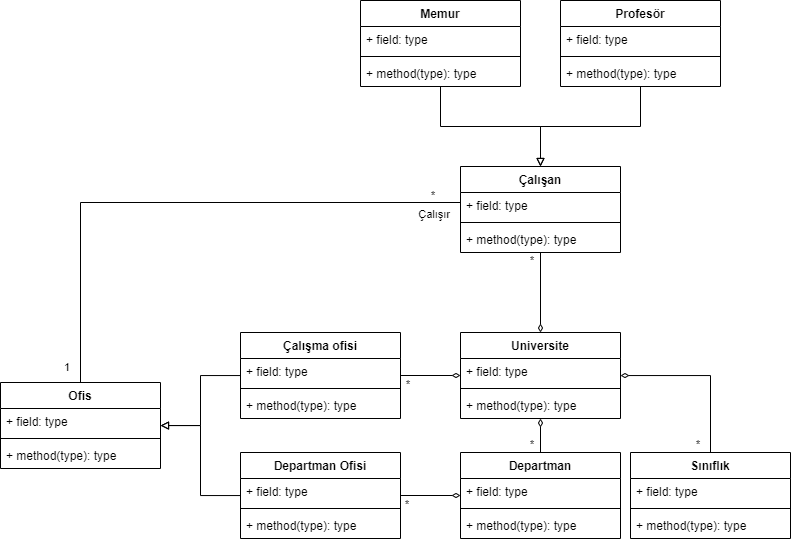

The diagram above was exported from draw.io. Its source (the exported page's mxGraphModel, read from the mxfile embedded in the PNG):
<mxGraphModel dx="1764" dy="1696" grid="1" gridSize="10" guides="1" tooltips="1" connect="1" arrows="1" fold="1" page="1" pageScale="1" pageWidth="827" pageHeight="1169" math="0" shadow="0">
  <root>
    <mxCell id="0" />
    <mxCell id="1" parent="0" />
    <mxCell id="dt8qhrBUpyypnGGAxO2f-32" value="" style="edgeStyle=orthogonalEdgeStyle;rounded=0;orthogonalLoop=1;jettySize=auto;html=1;startArrow=diamondThin;startFill=0;endArrow=none;endFill=0;endSize=6;shadow=0;sketch=0;" edge="1" parent="1" source="dt8qhrBUpyypnGGAxO2f-5" target="dt8qhrBUpyypnGGAxO2f-28">
      <mxGeometry relative="1" as="geometry" />
    </mxCell>
    <mxCell id="dt8qhrBUpyypnGGAxO2f-37" value="" style="edgeStyle=orthogonalEdgeStyle;rounded=0;sketch=0;orthogonalLoop=1;jettySize=auto;html=1;shadow=0;startArrow=diamondThin;startFill=0;endArrow=none;endFill=0;endSize=6;" edge="1" parent="1" source="dt8qhrBUpyypnGGAxO2f-5" target="dt8qhrBUpyypnGGAxO2f-33">
      <mxGeometry relative="1" as="geometry" />
    </mxCell>
    <mxCell id="dt8qhrBUpyypnGGAxO2f-42" value="" style="edgeStyle=orthogonalEdgeStyle;rounded=0;sketch=0;orthogonalLoop=1;jettySize=auto;html=1;shadow=0;startArrow=diamondThin;startFill=0;endArrow=none;endFill=0;endSize=6;" edge="1" parent="1" source="dt8qhrBUpyypnGGAxO2f-5" target="dt8qhrBUpyypnGGAxO2f-38">
      <mxGeometry relative="1" as="geometry" />
    </mxCell>
    <mxCell id="dt8qhrBUpyypnGGAxO2f-52" value="" style="edgeStyle=orthogonalEdgeStyle;rounded=0;sketch=0;orthogonalLoop=1;jettySize=auto;html=1;shadow=0;startArrow=diamondThin;startFill=0;endArrow=none;endFill=0;endSize=6;" edge="1" parent="1" source="dt8qhrBUpyypnGGAxO2f-5" target="dt8qhrBUpyypnGGAxO2f-48">
      <mxGeometry relative="1" as="geometry" />
    </mxCell>
    <mxCell id="dt8qhrBUpyypnGGAxO2f-5" value="Universite" style="swimlane;fontStyle=1;align=center;verticalAlign=top;childLayout=stackLayout;horizontal=1;startSize=26;horizontalStack=0;resizeParent=1;resizeParentMax=0;resizeLast=0;collapsible=1;marginBottom=0;" vertex="1" parent="1">
      <mxGeometry x="30" y="110" width="160" height="86" as="geometry" />
    </mxCell>
    <mxCell id="dt8qhrBUpyypnGGAxO2f-6" value="+ field: type" style="text;strokeColor=none;fillColor=none;align=left;verticalAlign=top;spacingLeft=4;spacingRight=4;overflow=hidden;rotatable=0;points=[[0,0.5],[1,0.5]];portConstraint=eastwest;" vertex="1" parent="dt8qhrBUpyypnGGAxO2f-5">
      <mxGeometry y="26" width="160" height="26" as="geometry" />
    </mxCell>
    <mxCell id="dt8qhrBUpyypnGGAxO2f-7" value="" style="line;strokeWidth=1;fillColor=none;align=left;verticalAlign=middle;spacingTop=-1;spacingLeft=3;spacingRight=3;rotatable=0;labelPosition=right;points=[];portConstraint=eastwest;" vertex="1" parent="dt8qhrBUpyypnGGAxO2f-5">
      <mxGeometry y="52" width="160" height="8" as="geometry" />
    </mxCell>
    <mxCell id="dt8qhrBUpyypnGGAxO2f-8" value="+ method(type): type" style="text;strokeColor=none;fillColor=none;align=left;verticalAlign=top;spacingLeft=4;spacingRight=4;overflow=hidden;rotatable=0;points=[[0,0.5],[1,0.5]];portConstraint=eastwest;" vertex="1" parent="dt8qhrBUpyypnGGAxO2f-5">
      <mxGeometry y="60" width="160" height="26" as="geometry" />
    </mxCell>
    <mxCell id="dt8qhrBUpyypnGGAxO2f-47" value="" style="edgeStyle=orthogonalEdgeStyle;rounded=0;sketch=0;orthogonalLoop=1;jettySize=auto;html=1;shadow=0;startArrow=diamondThin;startFill=0;endArrow=none;endFill=0;endSize=6;" edge="1" parent="1" source="dt8qhrBUpyypnGGAxO2f-28" target="dt8qhrBUpyypnGGAxO2f-43">
      <mxGeometry relative="1" as="geometry" />
    </mxCell>
    <mxCell id="dt8qhrBUpyypnGGAxO2f-28" value="Departman" style="swimlane;fontStyle=1;align=center;verticalAlign=top;childLayout=stackLayout;horizontal=1;startSize=26;horizontalStack=0;resizeParent=1;resizeParentMax=0;resizeLast=0;collapsible=1;marginBottom=0;" vertex="1" parent="1">
      <mxGeometry x="30" y="230" width="160" height="86" as="geometry" />
    </mxCell>
    <mxCell id="dt8qhrBUpyypnGGAxO2f-29" value="+ field: type" style="text;strokeColor=none;fillColor=none;align=left;verticalAlign=top;spacingLeft=4;spacingRight=4;overflow=hidden;rotatable=0;points=[[0,0.5],[1,0.5]];portConstraint=eastwest;" vertex="1" parent="dt8qhrBUpyypnGGAxO2f-28">
      <mxGeometry y="26" width="160" height="26" as="geometry" />
    </mxCell>
    <mxCell id="dt8qhrBUpyypnGGAxO2f-30" value="" style="line;strokeWidth=1;fillColor=none;align=left;verticalAlign=middle;spacingTop=-1;spacingLeft=3;spacingRight=3;rotatable=0;labelPosition=right;points=[];portConstraint=eastwest;" vertex="1" parent="dt8qhrBUpyypnGGAxO2f-28">
      <mxGeometry y="52" width="160" height="8" as="geometry" />
    </mxCell>
    <mxCell id="dt8qhrBUpyypnGGAxO2f-31" value="+ method(type): type" style="text;strokeColor=none;fillColor=none;align=left;verticalAlign=top;spacingLeft=4;spacingRight=4;overflow=hidden;rotatable=0;points=[[0,0.5],[1,0.5]];portConstraint=eastwest;" vertex="1" parent="dt8qhrBUpyypnGGAxO2f-28">
      <mxGeometry y="60" width="160" height="26" as="geometry" />
    </mxCell>
    <mxCell id="dt8qhrBUpyypnGGAxO2f-33" value="Sınıflık" style="swimlane;fontStyle=1;align=center;verticalAlign=top;childLayout=stackLayout;horizontal=1;startSize=26;horizontalStack=0;resizeParent=1;resizeParentMax=0;resizeLast=0;collapsible=1;marginBottom=0;" vertex="1" parent="1">
      <mxGeometry x="200" y="230" width="160" height="86" as="geometry" />
    </mxCell>
    <mxCell id="dt8qhrBUpyypnGGAxO2f-34" value="+ field: type" style="text;strokeColor=none;fillColor=none;align=left;verticalAlign=top;spacingLeft=4;spacingRight=4;overflow=hidden;rotatable=0;points=[[0,0.5],[1,0.5]];portConstraint=eastwest;" vertex="1" parent="dt8qhrBUpyypnGGAxO2f-33">
      <mxGeometry y="26" width="160" height="26" as="geometry" />
    </mxCell>
    <mxCell id="dt8qhrBUpyypnGGAxO2f-35" value="" style="line;strokeWidth=1;fillColor=none;align=left;verticalAlign=middle;spacingTop=-1;spacingLeft=3;spacingRight=3;rotatable=0;labelPosition=right;points=[];portConstraint=eastwest;" vertex="1" parent="dt8qhrBUpyypnGGAxO2f-33">
      <mxGeometry y="52" width="160" height="8" as="geometry" />
    </mxCell>
    <mxCell id="dt8qhrBUpyypnGGAxO2f-36" value="+ method(type): type" style="text;strokeColor=none;fillColor=none;align=left;verticalAlign=top;spacingLeft=4;spacingRight=4;overflow=hidden;rotatable=0;points=[[0,0.5],[1,0.5]];portConstraint=eastwest;" vertex="1" parent="dt8qhrBUpyypnGGAxO2f-33">
      <mxGeometry y="60" width="160" height="26" as="geometry" />
    </mxCell>
    <mxCell id="dt8qhrBUpyypnGGAxO2f-72" value="" style="edgeStyle=orthogonalEdgeStyle;rounded=0;sketch=0;orthogonalLoop=1;jettySize=auto;html=1;shadow=0;startArrow=block;startFill=0;endArrow=none;endFill=0;endSize=6;" edge="1" parent="1" source="dt8qhrBUpyypnGGAxO2f-68" target="dt8qhrBUpyypnGGAxO2f-38">
      <mxGeometry relative="1" as="geometry" />
    </mxCell>
    <mxCell id="dt8qhrBUpyypnGGAxO2f-38" value="Çalışma ofisi" style="swimlane;fontStyle=1;align=center;verticalAlign=top;childLayout=stackLayout;horizontal=1;startSize=26;horizontalStack=0;resizeParent=1;resizeParentMax=0;resizeLast=0;collapsible=1;marginBottom=0;" vertex="1" parent="1">
      <mxGeometry x="-190" y="110" width="160" height="86" as="geometry" />
    </mxCell>
    <mxCell id="dt8qhrBUpyypnGGAxO2f-39" value="+ field: type" style="text;strokeColor=none;fillColor=none;align=left;verticalAlign=top;spacingLeft=4;spacingRight=4;overflow=hidden;rotatable=0;points=[[0,0.5],[1,0.5]];portConstraint=eastwest;" vertex="1" parent="dt8qhrBUpyypnGGAxO2f-38">
      <mxGeometry y="26" width="160" height="26" as="geometry" />
    </mxCell>
    <mxCell id="dt8qhrBUpyypnGGAxO2f-40" value="" style="line;strokeWidth=1;fillColor=none;align=left;verticalAlign=middle;spacingTop=-1;spacingLeft=3;spacingRight=3;rotatable=0;labelPosition=right;points=[];portConstraint=eastwest;" vertex="1" parent="dt8qhrBUpyypnGGAxO2f-38">
      <mxGeometry y="52" width="160" height="8" as="geometry" />
    </mxCell>
    <mxCell id="dt8qhrBUpyypnGGAxO2f-41" value="+ method(type): type" style="text;strokeColor=none;fillColor=none;align=left;verticalAlign=top;spacingLeft=4;spacingRight=4;overflow=hidden;rotatable=0;points=[[0,0.5],[1,0.5]];portConstraint=eastwest;" vertex="1" parent="dt8qhrBUpyypnGGAxO2f-38">
      <mxGeometry y="60" width="160" height="26" as="geometry" />
    </mxCell>
    <mxCell id="dt8qhrBUpyypnGGAxO2f-43" value="Departman Ofisi" style="swimlane;fontStyle=1;align=center;verticalAlign=top;childLayout=stackLayout;horizontal=1;startSize=26;horizontalStack=0;resizeParent=1;resizeParentMax=0;resizeLast=0;collapsible=1;marginBottom=0;" vertex="1" parent="1">
      <mxGeometry x="-190" y="230" width="160" height="86" as="geometry" />
    </mxCell>
    <mxCell id="dt8qhrBUpyypnGGAxO2f-44" value="+ field: type" style="text;strokeColor=none;fillColor=none;align=left;verticalAlign=top;spacingLeft=4;spacingRight=4;overflow=hidden;rotatable=0;points=[[0,0.5],[1,0.5]];portConstraint=eastwest;" vertex="1" parent="dt8qhrBUpyypnGGAxO2f-43">
      <mxGeometry y="26" width="160" height="26" as="geometry" />
    </mxCell>
    <mxCell id="dt8qhrBUpyypnGGAxO2f-45" value="" style="line;strokeWidth=1;fillColor=none;align=left;verticalAlign=middle;spacingTop=-1;spacingLeft=3;spacingRight=3;rotatable=0;labelPosition=right;points=[];portConstraint=eastwest;" vertex="1" parent="dt8qhrBUpyypnGGAxO2f-43">
      <mxGeometry y="52" width="160" height="8" as="geometry" />
    </mxCell>
    <mxCell id="dt8qhrBUpyypnGGAxO2f-46" value="+ method(type): type" style="text;strokeColor=none;fillColor=none;align=left;verticalAlign=top;spacingLeft=4;spacingRight=4;overflow=hidden;rotatable=0;points=[[0,0.5],[1,0.5]];portConstraint=eastwest;" vertex="1" parent="dt8qhrBUpyypnGGAxO2f-43">
      <mxGeometry y="60" width="160" height="26" as="geometry" />
    </mxCell>
    <mxCell id="dt8qhrBUpyypnGGAxO2f-57" value="" style="edgeStyle=orthogonalEdgeStyle;rounded=0;sketch=0;orthogonalLoop=1;jettySize=auto;html=1;shadow=0;startArrow=block;startFill=0;endArrow=none;endFill=0;endSize=6;" edge="1" parent="1" source="dt8qhrBUpyypnGGAxO2f-48" target="dt8qhrBUpyypnGGAxO2f-53">
      <mxGeometry relative="1" as="geometry" />
    </mxCell>
    <mxCell id="dt8qhrBUpyypnGGAxO2f-62" value="" style="edgeStyle=orthogonalEdgeStyle;rounded=0;sketch=0;orthogonalLoop=1;jettySize=auto;html=1;shadow=0;startArrow=block;startFill=0;endArrow=none;endFill=0;endSize=6;" edge="1" parent="1" source="dt8qhrBUpyypnGGAxO2f-48" target="dt8qhrBUpyypnGGAxO2f-58">
      <mxGeometry relative="1" as="geometry" />
    </mxCell>
    <mxCell id="dt8qhrBUpyypnGGAxO2f-48" value="Çalışan" style="swimlane;fontStyle=1;align=center;verticalAlign=top;childLayout=stackLayout;horizontal=1;startSize=26;horizontalStack=0;resizeParent=1;resizeParentMax=0;resizeLast=0;collapsible=1;marginBottom=0;" vertex="1" parent="1">
      <mxGeometry x="30" y="-56" width="160" height="86" as="geometry" />
    </mxCell>
    <mxCell id="dt8qhrBUpyypnGGAxO2f-49" value="+ field: type" style="text;strokeColor=none;fillColor=none;align=left;verticalAlign=top;spacingLeft=4;spacingRight=4;overflow=hidden;rotatable=0;points=[[0,0.5],[1,0.5]];portConstraint=eastwest;" vertex="1" parent="dt8qhrBUpyypnGGAxO2f-48">
      <mxGeometry y="26" width="160" height="26" as="geometry" />
    </mxCell>
    <mxCell id="dt8qhrBUpyypnGGAxO2f-50" value="" style="line;strokeWidth=1;fillColor=none;align=left;verticalAlign=middle;spacingTop=-1;spacingLeft=3;spacingRight=3;rotatable=0;labelPosition=right;points=[];portConstraint=eastwest;" vertex="1" parent="dt8qhrBUpyypnGGAxO2f-48">
      <mxGeometry y="52" width="160" height="8" as="geometry" />
    </mxCell>
    <mxCell id="dt8qhrBUpyypnGGAxO2f-51" value="+ method(type): type" style="text;strokeColor=none;fillColor=none;align=left;verticalAlign=top;spacingLeft=4;spacingRight=4;overflow=hidden;rotatable=0;points=[[0,0.5],[1,0.5]];portConstraint=eastwest;" vertex="1" parent="dt8qhrBUpyypnGGAxO2f-48">
      <mxGeometry y="60" width="160" height="26" as="geometry" />
    </mxCell>
    <mxCell id="dt8qhrBUpyypnGGAxO2f-53" value="Memur" style="swimlane;fontStyle=1;align=center;verticalAlign=top;childLayout=stackLayout;horizontal=1;startSize=26;horizontalStack=0;resizeParent=1;resizeParentMax=0;resizeLast=0;collapsible=1;marginBottom=0;" vertex="1" parent="1">
      <mxGeometry x="-70" y="-222" width="160" height="86" as="geometry" />
    </mxCell>
    <mxCell id="dt8qhrBUpyypnGGAxO2f-54" value="+ field: type" style="text;strokeColor=none;fillColor=none;align=left;verticalAlign=top;spacingLeft=4;spacingRight=4;overflow=hidden;rotatable=0;points=[[0,0.5],[1,0.5]];portConstraint=eastwest;" vertex="1" parent="dt8qhrBUpyypnGGAxO2f-53">
      <mxGeometry y="26" width="160" height="26" as="geometry" />
    </mxCell>
    <mxCell id="dt8qhrBUpyypnGGAxO2f-55" value="" style="line;strokeWidth=1;fillColor=none;align=left;verticalAlign=middle;spacingTop=-1;spacingLeft=3;spacingRight=3;rotatable=0;labelPosition=right;points=[];portConstraint=eastwest;" vertex="1" parent="dt8qhrBUpyypnGGAxO2f-53">
      <mxGeometry y="52" width="160" height="8" as="geometry" />
    </mxCell>
    <mxCell id="dt8qhrBUpyypnGGAxO2f-56" value="+ method(type): type" style="text;strokeColor=none;fillColor=none;align=left;verticalAlign=top;spacingLeft=4;spacingRight=4;overflow=hidden;rotatable=0;points=[[0,0.5],[1,0.5]];portConstraint=eastwest;" vertex="1" parent="dt8qhrBUpyypnGGAxO2f-53">
      <mxGeometry y="60" width="160" height="26" as="geometry" />
    </mxCell>
    <mxCell id="dt8qhrBUpyypnGGAxO2f-58" value="Profesör" style="swimlane;fontStyle=1;align=center;verticalAlign=top;childLayout=stackLayout;horizontal=1;startSize=26;horizontalStack=0;resizeParent=1;resizeParentMax=0;resizeLast=0;collapsible=1;marginBottom=0;" vertex="1" parent="1">
      <mxGeometry x="130" y="-222" width="160" height="86" as="geometry" />
    </mxCell>
    <mxCell id="dt8qhrBUpyypnGGAxO2f-59" value="+ field: type" style="text;strokeColor=none;fillColor=none;align=left;verticalAlign=top;spacingLeft=4;spacingRight=4;overflow=hidden;rotatable=0;points=[[0,0.5],[1,0.5]];portConstraint=eastwest;" vertex="1" parent="dt8qhrBUpyypnGGAxO2f-58">
      <mxGeometry y="26" width="160" height="26" as="geometry" />
    </mxCell>
    <mxCell id="dt8qhrBUpyypnGGAxO2f-60" value="" style="line;strokeWidth=1;fillColor=none;align=left;verticalAlign=middle;spacingTop=-1;spacingLeft=3;spacingRight=3;rotatable=0;labelPosition=right;points=[];portConstraint=eastwest;" vertex="1" parent="dt8qhrBUpyypnGGAxO2f-58">
      <mxGeometry y="52" width="160" height="8" as="geometry" />
    </mxCell>
    <mxCell id="dt8qhrBUpyypnGGAxO2f-61" value="+ method(type): type" style="text;strokeColor=none;fillColor=none;align=left;verticalAlign=top;spacingLeft=4;spacingRight=4;overflow=hidden;rotatable=0;points=[[0,0.5],[1,0.5]];portConstraint=eastwest;" vertex="1" parent="dt8qhrBUpyypnGGAxO2f-58">
      <mxGeometry y="60" width="160" height="26" as="geometry" />
    </mxCell>
    <mxCell id="dt8qhrBUpyypnGGAxO2f-68" value="Ofis" style="swimlane;fontStyle=1;align=center;verticalAlign=top;childLayout=stackLayout;horizontal=1;startSize=26;horizontalStack=0;resizeParent=1;resizeParentMax=0;resizeLast=0;collapsible=1;marginBottom=0;" vertex="1" parent="1">
      <mxGeometry x="-430" y="160" width="160" height="86" as="geometry" />
    </mxCell>
    <mxCell id="dt8qhrBUpyypnGGAxO2f-69" value="+ field: type" style="text;strokeColor=none;fillColor=none;align=left;verticalAlign=top;spacingLeft=4;spacingRight=4;overflow=hidden;rotatable=0;points=[[0,0.5],[1,0.5]];portConstraint=eastwest;" vertex="1" parent="dt8qhrBUpyypnGGAxO2f-68">
      <mxGeometry y="26" width="160" height="26" as="geometry" />
    </mxCell>
    <mxCell id="dt8qhrBUpyypnGGAxO2f-70" value="" style="line;strokeWidth=1;fillColor=none;align=left;verticalAlign=middle;spacingTop=-1;spacingLeft=3;spacingRight=3;rotatable=0;labelPosition=right;points=[];portConstraint=eastwest;" vertex="1" parent="dt8qhrBUpyypnGGAxO2f-68">
      <mxGeometry y="52" width="160" height="8" as="geometry" />
    </mxCell>
    <mxCell id="dt8qhrBUpyypnGGAxO2f-71" value="+ method(type): type" style="text;strokeColor=none;fillColor=none;align=left;verticalAlign=top;spacingLeft=4;spacingRight=4;overflow=hidden;rotatable=0;points=[[0,0.5],[1,0.5]];portConstraint=eastwest;" vertex="1" parent="dt8qhrBUpyypnGGAxO2f-68">
      <mxGeometry y="60" width="160" height="26" as="geometry" />
    </mxCell>
    <mxCell id="dt8qhrBUpyypnGGAxO2f-73" value="" style="edgeStyle=orthogonalEdgeStyle;rounded=0;sketch=0;orthogonalLoop=1;jettySize=auto;html=1;shadow=0;startArrow=block;startFill=0;endArrow=none;endFill=0;endSize=6;" edge="1" parent="1" source="dt8qhrBUpyypnGGAxO2f-68" target="dt8qhrBUpyypnGGAxO2f-43">
      <mxGeometry relative="1" as="geometry">
        <mxPoint x="-260" y="213" as="sourcePoint" />
        <mxPoint x="-180" y="163" as="targetPoint" />
      </mxGeometry>
    </mxCell>
    <mxCell id="dt8qhrBUpyypnGGAxO2f-75" value="" style="endArrow=none;html=1;edgeStyle=orthogonalEdgeStyle;rounded=0;shadow=0;sketch=0;endSize=6;" edge="1" parent="1" source="dt8qhrBUpyypnGGAxO2f-68" target="dt8qhrBUpyypnGGAxO2f-48">
      <mxGeometry relative="1" as="geometry">
        <mxPoint x="-300" y="80" as="sourcePoint" />
        <mxPoint x="-140" y="80" as="targetPoint" />
        <Array as="points">
          <mxPoint x="-350" y="-20" />
        </Array>
      </mxGeometry>
    </mxCell>
    <mxCell id="dt8qhrBUpyypnGGAxO2f-77" value="Çalışır" style="edgeLabel;resizable=0;html=1;align=right;verticalAlign=bottom;" connectable="0" vertex="1" parent="dt8qhrBUpyypnGGAxO2f-75">
      <mxGeometry x="1" relative="1" as="geometry">
        <mxPoint x="-10" y="20" as="offset" />
      </mxGeometry>
    </mxCell>
    <mxCell id="dt8qhrBUpyypnGGAxO2f-78" value="1" style="edgeLabel;resizable=0;html=1;align=right;verticalAlign=bottom;" connectable="0" vertex="1" parent="1">
      <mxGeometry x="-360.0023809523812" y="152.99761904761903" as="geometry" />
    </mxCell>
    <mxCell id="dt8qhrBUpyypnGGAxO2f-79" value="*" style="edgeLabel;resizable=0;html=1;align=right;verticalAlign=bottom;" connectable="0" vertex="1" parent="1">
      <mxGeometry x="4.997619047618798" y="-19.002380952380975" as="geometry" />
    </mxCell>
    <mxCell id="dt8qhrBUpyypnGGAxO2f-80" value="*" style="edgeLabel;resizable=0;html=1;align=right;verticalAlign=bottom;" connectable="0" vertex="1" parent="1">
      <mxGeometry x="103.9976190476188" y="45.997619047619025" as="geometry" />
    </mxCell>
    <mxCell id="dt8qhrBUpyypnGGAxO2f-83" value="*" style="edgeLabel;resizable=0;html=1;align=right;verticalAlign=bottom;" connectable="0" vertex="1" parent="1">
      <mxGeometry x="-20.002380952381202" y="169.99761904761903" as="geometry" />
    </mxCell>
    <mxCell id="dt8qhrBUpyypnGGAxO2f-84" value="*" style="edgeLabel;resizable=0;html=1;align=right;verticalAlign=bottom;" connectable="0" vertex="1" parent="1">
      <mxGeometry x="-21.002380952381202" y="289.997619047619" as="geometry" />
    </mxCell>
    <mxCell id="dt8qhrBUpyypnGGAxO2f-85" value="*" style="edgeLabel;resizable=0;html=1;align=right;verticalAlign=bottom;" connectable="0" vertex="1" parent="1">
      <mxGeometry x="103.9976190476188" y="229.99761904761903" as="geometry" />
    </mxCell>
    <mxCell id="dt8qhrBUpyypnGGAxO2f-86" value="*" style="edgeLabel;resizable=0;html=1;align=right;verticalAlign=bottom;" connectable="0" vertex="1" parent="1">
      <mxGeometry x="269.9976190476188" y="229.99761904761903" as="geometry" />
    </mxCell>
  </root>
</mxGraphModel>